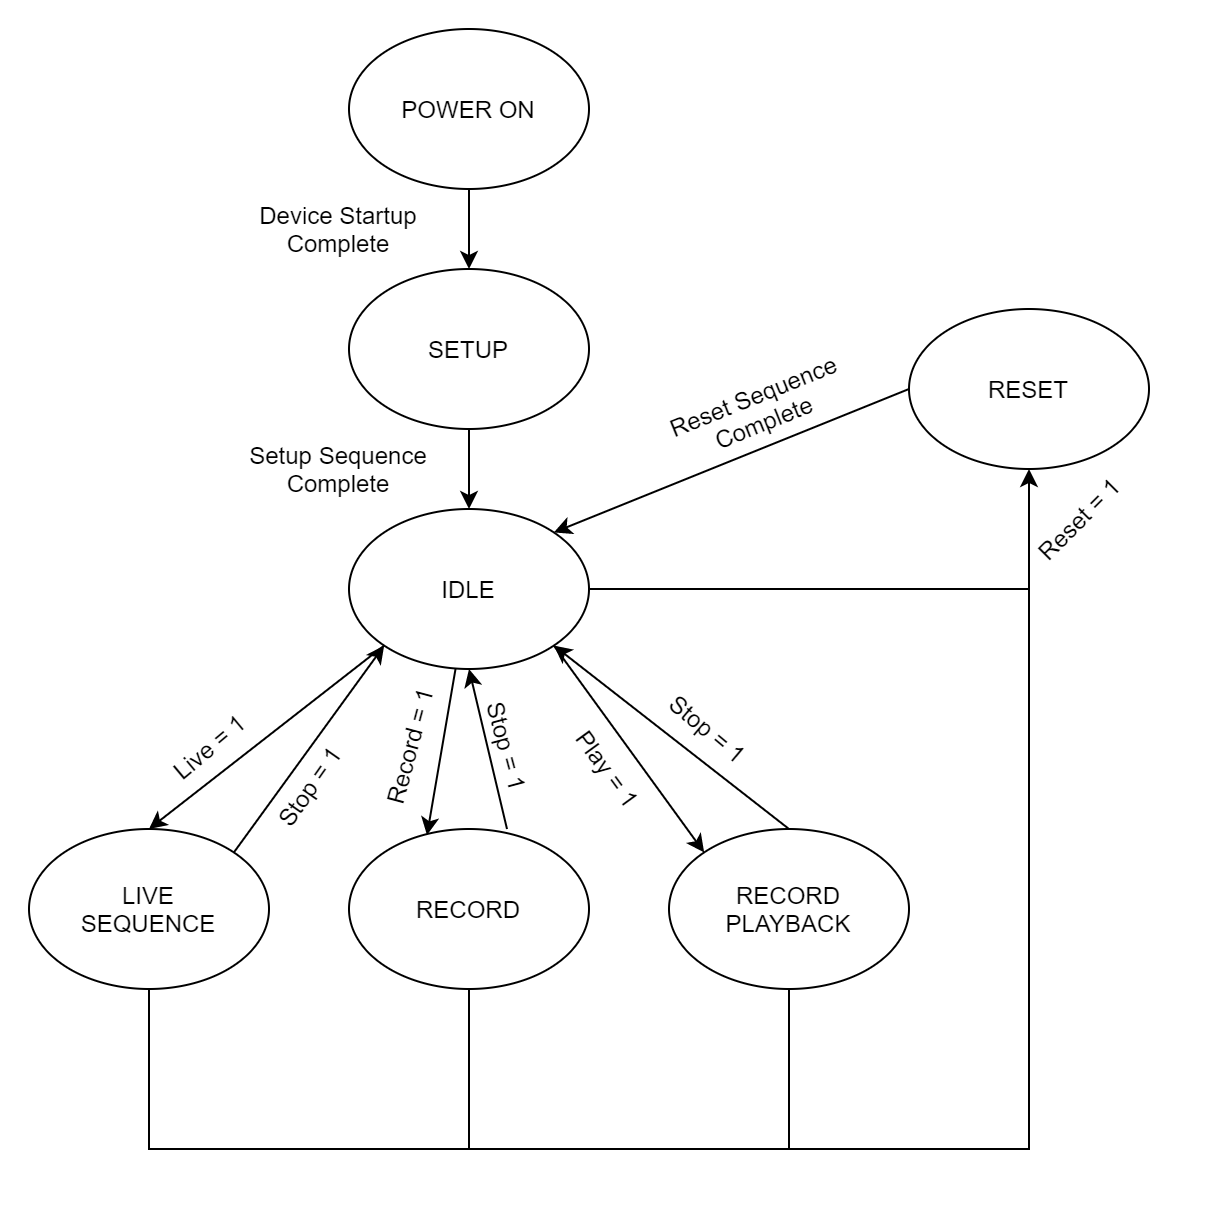

The diagram above was exported from draw.io. Its source (the exported page's mxGraphModel, read from the mxfile embedded in the PNG):
<mxGraphModel dx="981" dy="552" grid="1" gridSize="10" guides="1" tooltips="1" connect="1" arrows="1" fold="1" page="1" pageScale="1" pageWidth="850" pageHeight="1100" math="0" shadow="0">
  <root>
    <mxCell id="0" />
    <mxCell id="1" parent="0" />
    <mxCell id="0CF7a8A0oD6wd9X0PFJo-1" value="POWER ON" style="ellipse;whiteSpace=wrap;html=1;" vertex="1" parent="1">
      <mxGeometry x="160" y="80" width="120" height="80" as="geometry" />
    </mxCell>
    <mxCell id="0CF7a8A0oD6wd9X0PFJo-2" value="SETUP" style="ellipse;whiteSpace=wrap;html=1;" vertex="1" parent="1">
      <mxGeometry x="160" y="200" width="120" height="80" as="geometry" />
    </mxCell>
    <mxCell id="0CF7a8A0oD6wd9X0PFJo-3" value="RESET" style="ellipse;whiteSpace=wrap;html=1;" vertex="1" parent="1">
      <mxGeometry x="440" y="220" width="120" height="80" as="geometry" />
    </mxCell>
    <mxCell id="0CF7a8A0oD6wd9X0PFJo-4" value="IDLE" style="ellipse;whiteSpace=wrap;html=1;" vertex="1" parent="1">
      <mxGeometry x="160" y="320" width="120" height="80" as="geometry" />
    </mxCell>
    <mxCell id="0CF7a8A0oD6wd9X0PFJo-5" value="LIVE&lt;br&gt;SEQUENCE" style="ellipse;whiteSpace=wrap;html=1;" vertex="1" parent="1">
      <mxGeometry y="480" width="120" height="80" as="geometry" />
    </mxCell>
    <mxCell id="0CF7a8A0oD6wd9X0PFJo-6" value="RECORD" style="ellipse;whiteSpace=wrap;html=1;" vertex="1" parent="1">
      <mxGeometry x="160" y="480" width="120" height="80" as="geometry" />
    </mxCell>
    <mxCell id="0CF7a8A0oD6wd9X0PFJo-7" value="RECORD&lt;br&gt;PLAYBACK" style="ellipse;whiteSpace=wrap;html=1;" vertex="1" parent="1">
      <mxGeometry x="320" y="480" width="120" height="80" as="geometry" />
    </mxCell>
    <mxCell id="0CF7a8A0oD6wd9X0PFJo-8" value="" style="endArrow=classic;html=1;exitX=0.5;exitY=1;exitDx=0;exitDy=0;entryX=0.5;entryY=0;entryDx=0;entryDy=0;" edge="1" parent="1" source="0CF7a8A0oD6wd9X0PFJo-2" target="0CF7a8A0oD6wd9X0PFJo-4">
      <mxGeometry width="50" height="50" relative="1" as="geometry">
        <mxPoint x="230" y="560" as="sourcePoint" />
        <mxPoint x="280" y="510" as="targetPoint" />
      </mxGeometry>
    </mxCell>
    <mxCell id="0CF7a8A0oD6wd9X0PFJo-10" value="" style="endArrow=classic;html=1;exitX=0.5;exitY=1;exitDx=0;exitDy=0;entryX=0.5;entryY=1;entryDx=0;entryDy=0;rounded=0;" edge="1" parent="1" source="0CF7a8A0oD6wd9X0PFJo-5" target="0CF7a8A0oD6wd9X0PFJo-3">
      <mxGeometry width="50" height="50" relative="1" as="geometry">
        <mxPoint x="230" y="560" as="sourcePoint" />
        <mxPoint x="440" y="640" as="targetPoint" />
        <Array as="points">
          <mxPoint x="60" y="640" />
          <mxPoint x="500" y="640" />
        </Array>
      </mxGeometry>
    </mxCell>
    <mxCell id="0CF7a8A0oD6wd9X0PFJo-13" value="" style="endArrow=classic;html=1;entryX=0;entryY=0;entryDx=0;entryDy=0;exitX=1;exitY=1;exitDx=0;exitDy=0;" edge="1" parent="1" source="0CF7a8A0oD6wd9X0PFJo-4" target="0CF7a8A0oD6wd9X0PFJo-7">
      <mxGeometry width="50" height="50" relative="1" as="geometry">
        <mxPoint x="320" y="400" as="sourcePoint" />
        <mxPoint x="280" y="510" as="targetPoint" />
      </mxGeometry>
    </mxCell>
    <mxCell id="0CF7a8A0oD6wd9X0PFJo-14" value="" style="endArrow=none;html=1;entryX=0.5;entryY=1;entryDx=0;entryDy=0;" edge="1" parent="1" target="0CF7a8A0oD6wd9X0PFJo-6">
      <mxGeometry width="50" height="50" relative="1" as="geometry">
        <mxPoint x="220" y="640" as="sourcePoint" />
        <mxPoint x="200" y="690" as="targetPoint" />
      </mxGeometry>
    </mxCell>
    <mxCell id="0CF7a8A0oD6wd9X0PFJo-15" value="" style="endArrow=none;html=1;entryX=0.5;entryY=1;entryDx=0;entryDy=0;" edge="1" parent="1" target="0CF7a8A0oD6wd9X0PFJo-7">
      <mxGeometry width="50" height="50" relative="1" as="geometry">
        <mxPoint x="380" y="640" as="sourcePoint" />
        <mxPoint x="360" y="650" as="targetPoint" />
      </mxGeometry>
    </mxCell>
    <mxCell id="0CF7a8A0oD6wd9X0PFJo-17" value="" style="endArrow=none;html=1;exitX=1;exitY=0.5;exitDx=0;exitDy=0;endFill=0;" edge="1" parent="1" source="0CF7a8A0oD6wd9X0PFJo-4">
      <mxGeometry width="50" height="50" relative="1" as="geometry">
        <mxPoint x="340" y="510" as="sourcePoint" />
        <mxPoint x="500" y="360" as="targetPoint" />
      </mxGeometry>
    </mxCell>
    <mxCell id="0CF7a8A0oD6wd9X0PFJo-19" value="" style="endArrow=classic;html=1;entryX=1;entryY=1;entryDx=0;entryDy=0;exitX=0.5;exitY=0;exitDx=0;exitDy=0;" edge="1" parent="1" source="0CF7a8A0oD6wd9X0PFJo-7" target="0CF7a8A0oD6wd9X0PFJo-4">
      <mxGeometry width="50" height="50" relative="1" as="geometry">
        <mxPoint x="220" y="520" as="sourcePoint" />
        <mxPoint x="270" y="470" as="targetPoint" />
      </mxGeometry>
    </mxCell>
    <mxCell id="0CF7a8A0oD6wd9X0PFJo-20" value="" style="endArrow=classic;html=1;exitX=0.5;exitY=1;exitDx=0;exitDy=0;entryX=0.325;entryY=0.038;entryDx=0;entryDy=0;entryPerimeter=0;" edge="1" parent="1" source="0CF7a8A0oD6wd9X0PFJo-4" target="0CF7a8A0oD6wd9X0PFJo-6">
      <mxGeometry width="50" height="50" relative="1" as="geometry">
        <mxPoint x="220" y="520" as="sourcePoint" />
        <mxPoint x="180" y="440" as="targetPoint" />
      </mxGeometry>
    </mxCell>
    <mxCell id="0CF7a8A0oD6wd9X0PFJo-21" value="" style="endArrow=classic;html=1;entryX=0.5;entryY=1;entryDx=0;entryDy=0;" edge="1" parent="1" target="0CF7a8A0oD6wd9X0PFJo-4">
      <mxGeometry width="50" height="50" relative="1" as="geometry">
        <mxPoint x="239" y="480" as="sourcePoint" />
        <mxPoint x="270" y="470" as="targetPoint" />
      </mxGeometry>
    </mxCell>
    <mxCell id="0CF7a8A0oD6wd9X0PFJo-22" value="" style="endArrow=classic;html=1;entryX=0.5;entryY=0;entryDx=0;entryDy=0;exitX=0;exitY=1;exitDx=0;exitDy=0;" edge="1" parent="1" source="0CF7a8A0oD6wd9X0PFJo-4" target="0CF7a8A0oD6wd9X0PFJo-5">
      <mxGeometry width="50" height="50" relative="1" as="geometry">
        <mxPoint x="220" y="520" as="sourcePoint" />
        <mxPoint x="270" y="470" as="targetPoint" />
      </mxGeometry>
    </mxCell>
    <mxCell id="0CF7a8A0oD6wd9X0PFJo-23" value="" style="endArrow=classic;html=1;exitX=1;exitY=0;exitDx=0;exitDy=0;entryX=0;entryY=1;entryDx=0;entryDy=0;" edge="1" parent="1" source="0CF7a8A0oD6wd9X0PFJo-5" target="0CF7a8A0oD6wd9X0PFJo-4">
      <mxGeometry width="50" height="50" relative="1" as="geometry">
        <mxPoint x="220" y="520" as="sourcePoint" />
        <mxPoint x="270" y="470" as="targetPoint" />
      </mxGeometry>
    </mxCell>
    <mxCell id="0CF7a8A0oD6wd9X0PFJo-24" value="Reset = 1" style="text;html=1;strokeColor=none;fillColor=none;align=center;verticalAlign=middle;whiteSpace=wrap;rounded=0;rotation=-45;" vertex="1" parent="1">
      <mxGeometry x="480" y="310" width="90" height="30" as="geometry" />
    </mxCell>
    <mxCell id="0CF7a8A0oD6wd9X0PFJo-25" value="Live = 1" style="text;html=1;strokeColor=none;fillColor=none;align=center;verticalAlign=middle;whiteSpace=wrap;rounded=0;rotation=-40;" vertex="1" parent="1">
      <mxGeometry x="50" y="428.66" width="80" height="20" as="geometry" />
    </mxCell>
    <mxCell id="0CF7a8A0oD6wd9X0PFJo-26" value="" style="endArrow=classic;html=1;entryX=0.5;entryY=0;entryDx=0;entryDy=0;exitX=0.5;exitY=1;exitDx=0;exitDy=0;" edge="1" parent="1" source="0CF7a8A0oD6wd9X0PFJo-1" target="0CF7a8A0oD6wd9X0PFJo-2">
      <mxGeometry width="50" height="50" relative="1" as="geometry">
        <mxPoint x="210" y="240" as="sourcePoint" />
        <mxPoint x="260" y="190" as="targetPoint" />
      </mxGeometry>
    </mxCell>
    <mxCell id="0CF7a8A0oD6wd9X0PFJo-27" value="Stop = 1" style="text;html=1;strokeColor=none;fillColor=none;align=center;verticalAlign=middle;whiteSpace=wrap;rounded=0;rotation=-55;" vertex="1" parent="1">
      <mxGeometry x="100" y="448.66" width="80" height="20" as="geometry" />
    </mxCell>
    <mxCell id="0CF7a8A0oD6wd9X0PFJo-28" value="Record = 1" style="text;html=1;strokeColor=none;fillColor=none;align=center;verticalAlign=middle;whiteSpace=wrap;rounded=0;rotation=-75;" vertex="1" parent="1">
      <mxGeometry x="150" y="428.65999999999997" width="80" height="20" as="geometry" />
    </mxCell>
    <mxCell id="0CF7a8A0oD6wd9X0PFJo-29" value="Stop = 1" style="text;html=1;strokeColor=none;fillColor=none;align=center;verticalAlign=middle;whiteSpace=wrap;rounded=0;rotation=75;" vertex="1" parent="1">
      <mxGeometry x="200" y="428.65999999999997" width="80" height="20" as="geometry" />
    </mxCell>
    <mxCell id="0CF7a8A0oD6wd9X0PFJo-30" value="Stop = 1" style="text;html=1;strokeColor=none;fillColor=none;align=center;verticalAlign=middle;whiteSpace=wrap;rounded=0;rotation=40;" vertex="1" parent="1">
      <mxGeometry x="300" y="419.99999999999994" width="80" height="20" as="geometry" />
    </mxCell>
    <mxCell id="0CF7a8A0oD6wd9X0PFJo-31" value="Play = 1" style="text;html=1;strokeColor=none;fillColor=none;align=center;verticalAlign=middle;whiteSpace=wrap;rounded=0;rotation=54;" vertex="1" parent="1">
      <mxGeometry x="250" y="440" width="80" height="20" as="geometry" />
    </mxCell>
    <mxCell id="0CF7a8A0oD6wd9X0PFJo-32" value="Device Startup Complete" style="text;html=1;strokeColor=none;fillColor=none;align=center;verticalAlign=middle;whiteSpace=wrap;rounded=0;" vertex="1" parent="1">
      <mxGeometry x="90" y="160" width="130" height="40" as="geometry" />
    </mxCell>
    <mxCell id="0CF7a8A0oD6wd9X0PFJo-33" value="Setup Sequence Complete" style="text;html=1;strokeColor=none;fillColor=none;align=center;verticalAlign=middle;whiteSpace=wrap;rounded=0;" vertex="1" parent="1">
      <mxGeometry x="90" y="280" width="130" height="40" as="geometry" />
    </mxCell>
    <mxCell id="0CF7a8A0oD6wd9X0PFJo-34" value="" style="endArrow=classic;html=1;exitX=0;exitY=0.5;exitDx=0;exitDy=0;entryX=1;entryY=0;entryDx=0;entryDy=0;" edge="1" parent="1" source="0CF7a8A0oD6wd9X0PFJo-3" target="0CF7a8A0oD6wd9X0PFJo-4">
      <mxGeometry width="50" height="50" relative="1" as="geometry">
        <mxPoint x="130" y="260" as="sourcePoint" />
        <mxPoint x="330" y="320" as="targetPoint" />
      </mxGeometry>
    </mxCell>
    <mxCell id="0CF7a8A0oD6wd9X0PFJo-35" value="Reset Sequence Complete" style="text;html=1;strokeColor=none;fillColor=none;align=center;verticalAlign=middle;whiteSpace=wrap;rounded=0;rotation=-22;" vertex="1" parent="1">
      <mxGeometry x="300" y="250" width="130" height="40" as="geometry" />
    </mxCell>
  </root>
</mxGraphModel>